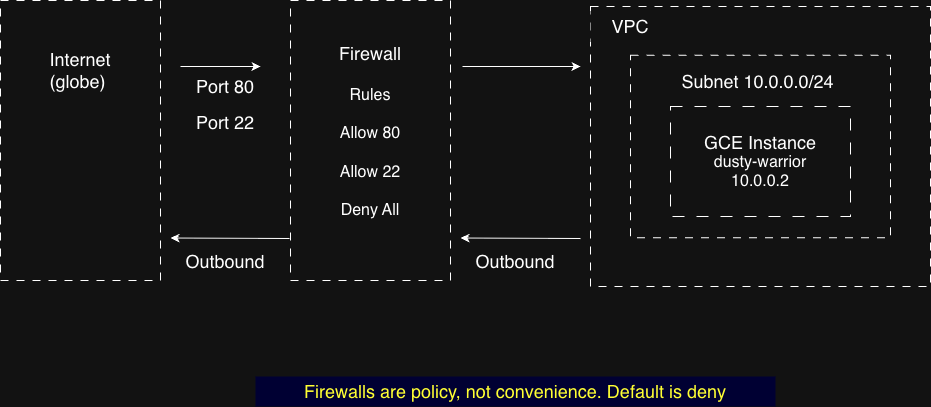

The diagram above was exported from draw.io. Its source (the exported page's mxGraphModel, read from the mxfile embedded in the PNG):
<mxGraphModel dx="1355" dy="671" grid="1" gridSize="10" guides="1" tooltips="1" connect="1" arrows="1" fold="1" page="1" pageScale="1" pageWidth="1169" pageHeight="827" background="none" math="0" shadow="0">
  <root>
    <mxCell id="0" />
    <mxCell id="1" parent="0" />
    <mxCell id="BVBSXoUAEw0L-jr0Z_qH-26" parent="1" style="rounded=0;whiteSpace=wrap;html=1;rotation=0;dashed=1;dashPattern=8 8;" value="" vertex="1">
      <mxGeometry height="280" width="160" x="70" y="134" as="geometry" />
    </mxCell>
    <mxCell id="BVBSXoUAEw0L-jr0Z_qH-28" parent="1" style="rounded=0;whiteSpace=wrap;html=1;rotation=0;dashed=1;dashPattern=8 8;align=left;" value="" vertex="1">
      <mxGeometry height="280" width="340" x="660" y="140" as="geometry" />
    </mxCell>
    <mxCell id="BVBSXoUAEw0L-jr0Z_qH-27" parent="1" style="rounded=0;whiteSpace=wrap;html=1;rotation=0;dashed=1;dashPattern=8 8;" value="" vertex="1">
      <mxGeometry height="280" width="160" x="360" y="134" as="geometry" />
    </mxCell>
    <mxCell id="BVBSXoUAEw0L-jr0Z_qH-29" parent="1" style="rounded=0;whiteSpace=wrap;html=1;rotation=0;dashed=1;dashPattern=8 8;strokeColor=none;" value="&lt;font style=&quot;font-size: 18px;&quot;&gt;VPC&lt;/font&gt;" vertex="1">
      <mxGeometry height="30" width="80" x="660" y="145" as="geometry" />
    </mxCell>
    <mxCell id="BVBSXoUAEw0L-jr0Z_qH-30" parent="1" style="rounded=0;whiteSpace=wrap;html=1;rotation=0;dashed=1;dashPattern=8 8;align=left;strokeColor=default;labelBorderColor=default;" value="" vertex="1">
      <mxGeometry height="182.5" width="260" x="700" y="188.75" as="geometry" />
    </mxCell>
    <mxCell id="BVBSXoUAEw0L-jr0Z_qH-32" parent="1" style="rounded=0;whiteSpace=wrap;html=1;rotation=0;dashed=1;dashPattern=12 12;align=center;strokeColor=default;" value="&lt;font style=&quot;font-size: 18px;&quot;&gt;GCE Instance&lt;/font&gt;&lt;div&gt;&lt;font size=&quot;3&quot;&gt;dusty-warrior&lt;/font&gt;&lt;/div&gt;&lt;div&gt;&lt;font size=&quot;3&quot;&gt;10.0.0.2&lt;/font&gt;&lt;/div&gt;" vertex="1">
      <mxGeometry height="110" width="180" x="740" y="240" as="geometry" />
    </mxCell>
    <mxCell id="BVBSXoUAEw0L-jr0Z_qH-35" parent="1" style="text;html=1;whiteSpace=wrap;strokeColor=none;fillColor=none;align=center;verticalAlign=middle;rounded=0;" value="&lt;span style=&quot;text-align: left;&quot;&gt;&lt;font style=&quot;font-size: 18px;&quot;&gt;Subnet 10.0.0.0/24&lt;/font&gt;&lt;/span&gt;" vertex="1">
      <mxGeometry height="30" width="175" x="740" y="200" as="geometry" />
    </mxCell>
    <mxCell id="BVBSXoUAEw0L-jr0Z_qH-37" edge="1" parent="1" style="endArrow=classic;html=1;rounded=0;" value="">
      <mxGeometry height="50" relative="1" width="50" as="geometry">
        <mxPoint x="250" y="200" as="sourcePoint" />
        <mxPoint x="330" y="200" as="targetPoint" />
      </mxGeometry>
    </mxCell>
    <mxCell id="BVBSXoUAEw0L-jr0Z_qH-38" parent="1" style="text;html=1;whiteSpace=wrap;strokeColor=none;fillColor=none;align=center;verticalAlign=middle;rounded=0;" value="&lt;span style=&quot;text-align: left;&quot;&gt;&lt;font style=&quot;font-size: 18px;&quot;&gt;Port 80&lt;/font&gt;&lt;/span&gt;&lt;div&gt;&lt;span style=&quot;text-align: left;&quot;&gt;&lt;br&gt;&lt;/span&gt;&lt;/div&gt;&lt;div&gt;&lt;span style=&quot;text-align: left;&quot;&gt;&lt;font style=&quot;font-size: 18px;&quot;&gt;Port 22&lt;/font&gt;&lt;/span&gt;&lt;/div&gt;&lt;div&gt;&lt;span style=&quot;text-align: left;&quot;&gt;&lt;br&gt;&lt;/span&gt;&lt;/div&gt;" vertex="1">
      <mxGeometry height="30" width="130" x="230" y="230" as="geometry" />
    </mxCell>
    <mxCell id="BVBSXoUAEw0L-jr0Z_qH-39" parent="1" style="text;html=1;whiteSpace=wrap;strokeColor=none;fillColor=none;align=center;verticalAlign=middle;rounded=0;" value="&lt;span style=&quot;text-align: left;&quot;&gt;&lt;font style=&quot;font-size: 18px;&quot;&gt;Internet&lt;/font&gt;&lt;/span&gt;&lt;div style=&quot;text-align: left;&quot;&gt;&lt;font style=&quot;font-size: 18px;&quot;&gt;(globe)&lt;/font&gt;&lt;/div&gt;" vertex="1">
      <mxGeometry height="30" width="130" x="85" y="188.75" as="geometry" />
    </mxCell>
    <mxCell id="BVBSXoUAEw0L-jr0Z_qH-40" parent="1" style="text;html=1;whiteSpace=wrap;strokeColor=none;fillColor=none;align=center;verticalAlign=middle;rounded=0;" value="&lt;font style=&quot;font-size: 18px;&quot;&gt;Firewall&lt;/font&gt;&lt;div&gt;&lt;span style=&quot;font-size: 18px;&quot;&gt;&lt;br&gt;&lt;/span&gt;&lt;div&gt;&lt;font size=&quot;3&quot;&gt;Rules&lt;/font&gt;&lt;/div&gt;&lt;div&gt;&lt;font size=&quot;3&quot;&gt;&lt;br&gt;&lt;/font&gt;&lt;/div&gt;&lt;div&gt;&lt;font size=&quot;3&quot;&gt;Allow 80&lt;/font&gt;&lt;/div&gt;&lt;div&gt;&lt;font size=&quot;3&quot;&gt;&lt;br&gt;&lt;/font&gt;&lt;/div&gt;&lt;div&gt;&lt;font size=&quot;3&quot;&gt;Allow 22&lt;/font&gt;&lt;/div&gt;&lt;div&gt;&lt;font size=&quot;3&quot;&gt;&lt;br&gt;&lt;/font&gt;&lt;/div&gt;&lt;div&gt;&lt;font size=&quot;3&quot;&gt;Deny All&lt;/font&gt;&lt;/div&gt;&lt;/div&gt;" vertex="1">
      <mxGeometry height="30" width="130" x="375" y="250" as="geometry" />
    </mxCell>
    <mxCell id="BVBSXoUAEw0L-jr0Z_qH-41" edge="1" parent="1" source="BVBSXoUAEw0L-jr0Z_qH-27" style="endArrow=classic;html=1;rounded=0;entryX=1;entryY=0.843;entryDx=0;entryDy=0;entryPerimeter=0;exitX=-0.006;exitY=0.85;exitDx=0;exitDy=0;exitPerimeter=0;" value="">
      <mxGeometry height="50" relative="1" width="50" as="geometry">
        <mxPoint x="320" y="371.25" as="sourcePoint" />
        <mxPoint x="240" y="371.53999999999996" as="targetPoint" />
      </mxGeometry>
    </mxCell>
    <mxCell id="BVBSXoUAEw0L-jr0Z_qH-42" parent="1" style="text;html=1;whiteSpace=wrap;strokeColor=none;fillColor=none;align=center;verticalAlign=middle;rounded=0;" value="&lt;div style=&quot;text-align: left;&quot;&gt;&lt;span style=&quot;background-color: transparent; color: light-dark(rgb(0, 0, 0), rgb(255, 255, 255)); font-size: 18px;&quot;&gt;Outbound&lt;/span&gt;&lt;/div&gt;" vertex="1">
      <mxGeometry height="30" width="130" x="230" y="380" as="geometry" />
    </mxCell>
    <mxCell id="BVBSXoUAEw0L-jr0Z_qH-46" edge="1" parent="1" style="endArrow=classic;html=1;rounded=0;entryX=1;entryY=0.843;entryDx=0;entryDy=0;entryPerimeter=0;" value="">
      <mxGeometry height="50" relative="1" width="50" as="geometry">
        <mxPoint x="650" y="372" as="sourcePoint" />
        <mxPoint x="530" y="371.53999999999996" as="targetPoint" />
      </mxGeometry>
    </mxCell>
    <mxCell id="BVBSXoUAEw0L-jr0Z_qH-47" parent="1" style="text;html=1;whiteSpace=wrap;strokeColor=none;fillColor=none;align=center;verticalAlign=middle;rounded=0;" value="&lt;div style=&quot;text-align: left;&quot;&gt;&lt;span style=&quot;background-color: transparent; color: light-dark(rgb(0, 0, 0), rgb(255, 255, 255)); font-size: 18px;&quot;&gt;Outbound&lt;/span&gt;&lt;/div&gt;" vertex="1">
      <mxGeometry height="30" width="130" x="520" y="380" as="geometry" />
    </mxCell>
    <mxCell id="BVBSXoUAEw0L-jr0Z_qH-49" edge="1" parent="1" style="endArrow=classic;html=1;rounded=0;" value="">
      <mxGeometry height="50" relative="1" width="50" as="geometry">
        <mxPoint x="532" y="200" as="sourcePoint" />
        <mxPoint x="650" y="200" as="targetPoint" />
      </mxGeometry>
    </mxCell>
    <mxCell id="BVBSXoUAEw0L-jr0Z_qH-51" parent="1" style="text;html=1;whiteSpace=wrap;strokeColor=none;fillColor=light-dark(transparent,#000033);align=center;verticalAlign=middle;rounded=0;fontColor=light-dark(#000000,#FFFF33);" value="&lt;div style=&quot;text-align: left;&quot;&gt;&lt;span style=&quot;background-color: transparent; font-size: 18px;&quot;&gt;Firewalls are policy, not convenience. Default is deny&lt;/span&gt;&lt;/div&gt;" vertex="1">
      <mxGeometry height="30" width="520" x="325" y="510" as="geometry" />
    </mxCell>
  </root>
</mxGraphModel>